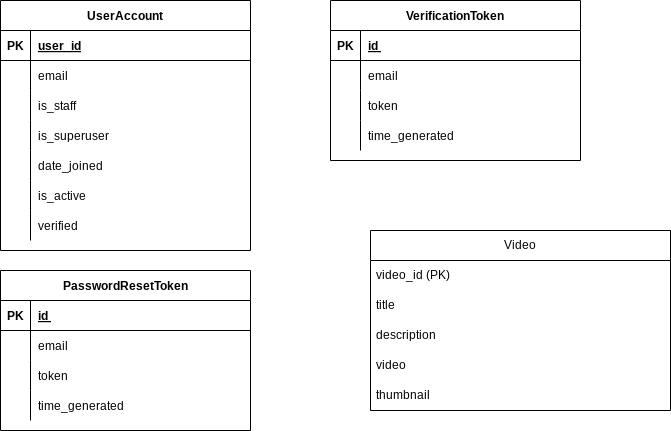

The diagram above was exported from draw.io. Its source (the exported page's mxGraphModel, read from the mxfile embedded in the PNG):
<mxGraphModel dx="1050" dy="557" grid="1" gridSize="10" guides="1" tooltips="1" connect="1" arrows="1" fold="1" page="1" pageScale="1" pageWidth="850" pageHeight="1100" math="0" shadow="0" extFonts="Permanent Marker^https://fonts.googleapis.com/css?family=Permanent+Marker">
  <root>
    <mxCell id="0" />
    <mxCell id="1" parent="0" />
    <mxCell id="C-vyLk0tnHw3VtMMgP7b-2" value="VerificationToken" style="shape=table;startSize=30;container=1;collapsible=1;childLayout=tableLayout;fixedRows=1;rowLines=0;fontStyle=1;align=center;resizeLast=1;" parent="1" vertex="1">
      <mxGeometry x="450" y="120" width="250" height="160" as="geometry" />
    </mxCell>
    <mxCell id="C-vyLk0tnHw3VtMMgP7b-3" value="" style="shape=partialRectangle;collapsible=0;dropTarget=0;pointerEvents=0;fillColor=none;points=[[0,0.5],[1,0.5]];portConstraint=eastwest;top=0;left=0;right=0;bottom=1;" parent="C-vyLk0tnHw3VtMMgP7b-2" vertex="1">
      <mxGeometry y="30" width="250" height="30" as="geometry" />
    </mxCell>
    <mxCell id="C-vyLk0tnHw3VtMMgP7b-4" value="PK" style="shape=partialRectangle;overflow=hidden;connectable=0;fillColor=none;top=0;left=0;bottom=0;right=0;fontStyle=1;" parent="C-vyLk0tnHw3VtMMgP7b-3" vertex="1">
      <mxGeometry width="30" height="30" as="geometry">
        <mxRectangle width="30" height="30" as="alternateBounds" />
      </mxGeometry>
    </mxCell>
    <mxCell id="C-vyLk0tnHw3VtMMgP7b-5" value="id " style="shape=partialRectangle;overflow=hidden;connectable=0;fillColor=none;top=0;left=0;bottom=0;right=0;align=left;spacingLeft=6;fontStyle=5;" parent="C-vyLk0tnHw3VtMMgP7b-3" vertex="1">
      <mxGeometry x="30" width="220" height="30" as="geometry">
        <mxRectangle width="220" height="30" as="alternateBounds" />
      </mxGeometry>
    </mxCell>
    <mxCell id="C-vyLk0tnHw3VtMMgP7b-6" value="" style="shape=partialRectangle;collapsible=0;dropTarget=0;pointerEvents=0;fillColor=none;points=[[0,0.5],[1,0.5]];portConstraint=eastwest;top=0;left=0;right=0;bottom=0;" parent="C-vyLk0tnHw3VtMMgP7b-2" vertex="1">
      <mxGeometry y="60" width="250" height="30" as="geometry" />
    </mxCell>
    <mxCell id="C-vyLk0tnHw3VtMMgP7b-7" value="" style="shape=partialRectangle;overflow=hidden;connectable=0;fillColor=none;top=0;left=0;bottom=0;right=0;" parent="C-vyLk0tnHw3VtMMgP7b-6" vertex="1">
      <mxGeometry width="30" height="30" as="geometry">
        <mxRectangle width="30" height="30" as="alternateBounds" />
      </mxGeometry>
    </mxCell>
    <mxCell id="C-vyLk0tnHw3VtMMgP7b-8" value="email" style="shape=partialRectangle;overflow=hidden;connectable=0;fillColor=none;top=0;left=0;bottom=0;right=0;align=left;spacingLeft=6;" parent="C-vyLk0tnHw3VtMMgP7b-6" vertex="1">
      <mxGeometry x="30" width="220" height="30" as="geometry">
        <mxRectangle width="220" height="30" as="alternateBounds" />
      </mxGeometry>
    </mxCell>
    <mxCell id="C-vyLk0tnHw3VtMMgP7b-9" value="" style="shape=partialRectangle;collapsible=0;dropTarget=0;pointerEvents=0;fillColor=none;points=[[0,0.5],[1,0.5]];portConstraint=eastwest;top=0;left=0;right=0;bottom=0;" parent="C-vyLk0tnHw3VtMMgP7b-2" vertex="1">
      <mxGeometry y="90" width="250" height="30" as="geometry" />
    </mxCell>
    <mxCell id="C-vyLk0tnHw3VtMMgP7b-10" value="" style="shape=partialRectangle;overflow=hidden;connectable=0;fillColor=none;top=0;left=0;bottom=0;right=0;" parent="C-vyLk0tnHw3VtMMgP7b-9" vertex="1">
      <mxGeometry width="30" height="30" as="geometry">
        <mxRectangle width="30" height="30" as="alternateBounds" />
      </mxGeometry>
    </mxCell>
    <mxCell id="C-vyLk0tnHw3VtMMgP7b-11" value="token" style="shape=partialRectangle;overflow=hidden;connectable=0;fillColor=none;top=0;left=0;bottom=0;right=0;align=left;spacingLeft=6;" parent="C-vyLk0tnHw3VtMMgP7b-9" vertex="1">
      <mxGeometry x="30" width="220" height="30" as="geometry">
        <mxRectangle width="220" height="30" as="alternateBounds" />
      </mxGeometry>
    </mxCell>
    <mxCell id="GK1gSmuI2VE64PuS_PpY-31" style="shape=partialRectangle;collapsible=0;dropTarget=0;pointerEvents=0;fillColor=none;points=[[0,0.5],[1,0.5]];portConstraint=eastwest;top=0;left=0;right=0;bottom=0;" vertex="1" parent="C-vyLk0tnHw3VtMMgP7b-2">
      <mxGeometry y="120" width="250" height="30" as="geometry" />
    </mxCell>
    <mxCell id="GK1gSmuI2VE64PuS_PpY-32" style="shape=partialRectangle;overflow=hidden;connectable=0;fillColor=none;top=0;left=0;bottom=0;right=0;" vertex="1" parent="GK1gSmuI2VE64PuS_PpY-31">
      <mxGeometry width="30" height="30" as="geometry">
        <mxRectangle width="30" height="30" as="alternateBounds" />
      </mxGeometry>
    </mxCell>
    <mxCell id="GK1gSmuI2VE64PuS_PpY-33" value="time_generated" style="shape=partialRectangle;overflow=hidden;connectable=0;fillColor=none;top=0;left=0;bottom=0;right=0;align=left;spacingLeft=6;" vertex="1" parent="GK1gSmuI2VE64PuS_PpY-31">
      <mxGeometry x="30" width="220" height="30" as="geometry">
        <mxRectangle width="220" height="30" as="alternateBounds" />
      </mxGeometry>
    </mxCell>
    <mxCell id="C-vyLk0tnHw3VtMMgP7b-23" value="UserAccount" style="shape=table;startSize=30;container=1;collapsible=1;childLayout=tableLayout;fixedRows=1;rowLines=0;fontStyle=1;align=center;resizeLast=1;" parent="1" vertex="1">
      <mxGeometry x="120" y="120" width="250" height="250" as="geometry">
        <mxRectangle x="120" y="120" width="110" height="30" as="alternateBounds" />
      </mxGeometry>
    </mxCell>
    <mxCell id="C-vyLk0tnHw3VtMMgP7b-24" value="" style="shape=partialRectangle;collapsible=0;dropTarget=0;pointerEvents=0;fillColor=none;points=[[0,0.5],[1,0.5]];portConstraint=eastwest;top=0;left=0;right=0;bottom=1;" parent="C-vyLk0tnHw3VtMMgP7b-23" vertex="1">
      <mxGeometry y="30" width="250" height="30" as="geometry" />
    </mxCell>
    <mxCell id="C-vyLk0tnHw3VtMMgP7b-25" value="PK" style="shape=partialRectangle;overflow=hidden;connectable=0;fillColor=none;top=0;left=0;bottom=0;right=0;fontStyle=1;" parent="C-vyLk0tnHw3VtMMgP7b-24" vertex="1">
      <mxGeometry width="30" height="30" as="geometry">
        <mxRectangle width="30" height="30" as="alternateBounds" />
      </mxGeometry>
    </mxCell>
    <mxCell id="C-vyLk0tnHw3VtMMgP7b-26" value="user_id" style="shape=partialRectangle;overflow=hidden;connectable=0;fillColor=none;top=0;left=0;bottom=0;right=0;align=left;spacingLeft=6;fontStyle=5;" parent="C-vyLk0tnHw3VtMMgP7b-24" vertex="1">
      <mxGeometry x="30" width="220" height="30" as="geometry">
        <mxRectangle width="220" height="30" as="alternateBounds" />
      </mxGeometry>
    </mxCell>
    <mxCell id="C-vyLk0tnHw3VtMMgP7b-27" value="" style="shape=partialRectangle;collapsible=0;dropTarget=0;pointerEvents=0;fillColor=none;points=[[0,0.5],[1,0.5]];portConstraint=eastwest;top=0;left=0;right=0;bottom=0;" parent="C-vyLk0tnHw3VtMMgP7b-23" vertex="1">
      <mxGeometry y="60" width="250" height="30" as="geometry" />
    </mxCell>
    <mxCell id="C-vyLk0tnHw3VtMMgP7b-28" value="" style="shape=partialRectangle;overflow=hidden;connectable=0;fillColor=none;top=0;left=0;bottom=0;right=0;" parent="C-vyLk0tnHw3VtMMgP7b-27" vertex="1">
      <mxGeometry width="30" height="30" as="geometry">
        <mxRectangle width="30" height="30" as="alternateBounds" />
      </mxGeometry>
    </mxCell>
    <mxCell id="C-vyLk0tnHw3VtMMgP7b-29" value="email" style="shape=partialRectangle;overflow=hidden;connectable=0;fillColor=none;top=0;left=0;bottom=0;right=0;align=left;spacingLeft=6;" parent="C-vyLk0tnHw3VtMMgP7b-27" vertex="1">
      <mxGeometry x="30" width="220" height="30" as="geometry">
        <mxRectangle width="220" height="30" as="alternateBounds" />
      </mxGeometry>
    </mxCell>
    <mxCell id="GK1gSmuI2VE64PuS_PpY-19" style="shape=partialRectangle;collapsible=0;dropTarget=0;pointerEvents=0;fillColor=none;points=[[0,0.5],[1,0.5]];portConstraint=eastwest;top=0;left=0;right=0;bottom=0;" vertex="1" parent="C-vyLk0tnHw3VtMMgP7b-23">
      <mxGeometry y="90" width="250" height="30" as="geometry" />
    </mxCell>
    <mxCell id="GK1gSmuI2VE64PuS_PpY-20" style="shape=partialRectangle;overflow=hidden;connectable=0;fillColor=none;top=0;left=0;bottom=0;right=0;" vertex="1" parent="GK1gSmuI2VE64PuS_PpY-19">
      <mxGeometry width="30" height="30" as="geometry">
        <mxRectangle width="30" height="30" as="alternateBounds" />
      </mxGeometry>
    </mxCell>
    <mxCell id="GK1gSmuI2VE64PuS_PpY-21" value="is_staff" style="shape=partialRectangle;overflow=hidden;connectable=0;fillColor=none;top=0;left=0;bottom=0;right=0;align=left;spacingLeft=6;" vertex="1" parent="GK1gSmuI2VE64PuS_PpY-19">
      <mxGeometry x="30" width="220" height="30" as="geometry">
        <mxRectangle width="220" height="30" as="alternateBounds" />
      </mxGeometry>
    </mxCell>
    <mxCell id="GK1gSmuI2VE64PuS_PpY-16" style="shape=partialRectangle;collapsible=0;dropTarget=0;pointerEvents=0;fillColor=none;points=[[0,0.5],[1,0.5]];portConstraint=eastwest;top=0;left=0;right=0;bottom=0;" vertex="1" parent="C-vyLk0tnHw3VtMMgP7b-23">
      <mxGeometry y="120" width="250" height="30" as="geometry" />
    </mxCell>
    <mxCell id="GK1gSmuI2VE64PuS_PpY-17" style="shape=partialRectangle;overflow=hidden;connectable=0;fillColor=none;top=0;left=0;bottom=0;right=0;" vertex="1" parent="GK1gSmuI2VE64PuS_PpY-16">
      <mxGeometry width="30" height="30" as="geometry">
        <mxRectangle width="30" height="30" as="alternateBounds" />
      </mxGeometry>
    </mxCell>
    <mxCell id="GK1gSmuI2VE64PuS_PpY-18" value="is_superuser" style="shape=partialRectangle;overflow=hidden;connectable=0;fillColor=none;top=0;left=0;bottom=0;right=0;align=left;spacingLeft=6;" vertex="1" parent="GK1gSmuI2VE64PuS_PpY-16">
      <mxGeometry x="30" width="220" height="30" as="geometry">
        <mxRectangle width="220" height="30" as="alternateBounds" />
      </mxGeometry>
    </mxCell>
    <mxCell id="GK1gSmuI2VE64PuS_PpY-22" style="shape=partialRectangle;collapsible=0;dropTarget=0;pointerEvents=0;fillColor=none;points=[[0,0.5],[1,0.5]];portConstraint=eastwest;top=0;left=0;right=0;bottom=0;" vertex="1" parent="C-vyLk0tnHw3VtMMgP7b-23">
      <mxGeometry y="150" width="250" height="30" as="geometry" />
    </mxCell>
    <mxCell id="GK1gSmuI2VE64PuS_PpY-23" style="shape=partialRectangle;overflow=hidden;connectable=0;fillColor=none;top=0;left=0;bottom=0;right=0;" vertex="1" parent="GK1gSmuI2VE64PuS_PpY-22">
      <mxGeometry width="30" height="30" as="geometry">
        <mxRectangle width="30" height="30" as="alternateBounds" />
      </mxGeometry>
    </mxCell>
    <mxCell id="GK1gSmuI2VE64PuS_PpY-24" value="date_joined" style="shape=partialRectangle;overflow=hidden;connectable=0;fillColor=none;top=0;left=0;bottom=0;right=0;align=left;spacingLeft=6;" vertex="1" parent="GK1gSmuI2VE64PuS_PpY-22">
      <mxGeometry x="30" width="220" height="30" as="geometry">
        <mxRectangle width="220" height="30" as="alternateBounds" />
      </mxGeometry>
    </mxCell>
    <mxCell id="GK1gSmuI2VE64PuS_PpY-25" style="shape=partialRectangle;collapsible=0;dropTarget=0;pointerEvents=0;fillColor=none;points=[[0,0.5],[1,0.5]];portConstraint=eastwest;top=0;left=0;right=0;bottom=0;" vertex="1" parent="C-vyLk0tnHw3VtMMgP7b-23">
      <mxGeometry y="180" width="250" height="30" as="geometry" />
    </mxCell>
    <mxCell id="GK1gSmuI2VE64PuS_PpY-26" style="shape=partialRectangle;overflow=hidden;connectable=0;fillColor=none;top=0;left=0;bottom=0;right=0;" vertex="1" parent="GK1gSmuI2VE64PuS_PpY-25">
      <mxGeometry width="30" height="30" as="geometry">
        <mxRectangle width="30" height="30" as="alternateBounds" />
      </mxGeometry>
    </mxCell>
    <mxCell id="GK1gSmuI2VE64PuS_PpY-27" value="is_active" style="shape=partialRectangle;overflow=hidden;connectable=0;fillColor=none;top=0;left=0;bottom=0;right=0;align=left;spacingLeft=6;" vertex="1" parent="GK1gSmuI2VE64PuS_PpY-25">
      <mxGeometry x="30" width="220" height="30" as="geometry">
        <mxRectangle width="220" height="30" as="alternateBounds" />
      </mxGeometry>
    </mxCell>
    <mxCell id="GK1gSmuI2VE64PuS_PpY-28" style="shape=partialRectangle;collapsible=0;dropTarget=0;pointerEvents=0;fillColor=none;points=[[0,0.5],[1,0.5]];portConstraint=eastwest;top=0;left=0;right=0;bottom=0;" vertex="1" parent="C-vyLk0tnHw3VtMMgP7b-23">
      <mxGeometry y="210" width="250" height="30" as="geometry" />
    </mxCell>
    <mxCell id="GK1gSmuI2VE64PuS_PpY-29" style="shape=partialRectangle;overflow=hidden;connectable=0;fillColor=none;top=0;left=0;bottom=0;right=0;" vertex="1" parent="GK1gSmuI2VE64PuS_PpY-28">
      <mxGeometry width="30" height="30" as="geometry">
        <mxRectangle width="30" height="30" as="alternateBounds" />
      </mxGeometry>
    </mxCell>
    <mxCell id="GK1gSmuI2VE64PuS_PpY-30" value="verified" style="shape=partialRectangle;overflow=hidden;connectable=0;fillColor=none;top=0;left=0;bottom=0;right=0;align=left;spacingLeft=6;" vertex="1" parent="GK1gSmuI2VE64PuS_PpY-28">
      <mxGeometry x="30" width="220" height="30" as="geometry">
        <mxRectangle width="220" height="30" as="alternateBounds" />
      </mxGeometry>
    </mxCell>
    <mxCell id="GK1gSmuI2VE64PuS_PpY-34" value="Video" style="swimlane;fontStyle=0;childLayout=stackLayout;horizontal=1;startSize=30;horizontalStack=0;resizeParent=1;resizeParentMax=0;resizeLast=0;collapsible=1;marginBottom=0;whiteSpace=wrap;html=1;" vertex="1" parent="1">
      <mxGeometry x="490" y="350" width="300" height="180" as="geometry" />
    </mxCell>
    <mxCell id="GK1gSmuI2VE64PuS_PpY-35" value="video_id (PK)" style="text;strokeColor=none;fillColor=none;align=left;verticalAlign=middle;spacingLeft=4;spacingRight=4;overflow=hidden;points=[[0,0.5],[1,0.5]];portConstraint=eastwest;rotatable=0;whiteSpace=wrap;html=1;" vertex="1" parent="GK1gSmuI2VE64PuS_PpY-34">
      <mxGeometry y="30" width="300" height="30" as="geometry" />
    </mxCell>
    <mxCell id="GK1gSmuI2VE64PuS_PpY-36" value="title" style="text;strokeColor=none;fillColor=none;align=left;verticalAlign=middle;spacingLeft=4;spacingRight=4;overflow=hidden;points=[[0,0.5],[1,0.5]];portConstraint=eastwest;rotatable=0;whiteSpace=wrap;html=1;" vertex="1" parent="GK1gSmuI2VE64PuS_PpY-34">
      <mxGeometry y="60" width="300" height="30" as="geometry" />
    </mxCell>
    <mxCell id="GK1gSmuI2VE64PuS_PpY-37" value="description" style="text;strokeColor=none;fillColor=none;align=left;verticalAlign=middle;spacingLeft=4;spacingRight=4;overflow=hidden;points=[[0,0.5],[1,0.5]];portConstraint=eastwest;rotatable=0;whiteSpace=wrap;html=1;" vertex="1" parent="GK1gSmuI2VE64PuS_PpY-34">
      <mxGeometry y="90" width="300" height="30" as="geometry" />
    </mxCell>
    <mxCell id="GK1gSmuI2VE64PuS_PpY-51" value="video" style="text;strokeColor=none;fillColor=none;align=left;verticalAlign=middle;spacingLeft=4;spacingRight=4;overflow=hidden;points=[[0,0.5],[1,0.5]];portConstraint=eastwest;rotatable=0;whiteSpace=wrap;html=1;" vertex="1" parent="GK1gSmuI2VE64PuS_PpY-34">
      <mxGeometry y="120" width="300" height="30" as="geometry" />
    </mxCell>
    <mxCell id="GK1gSmuI2VE64PuS_PpY-52" value="thumbnail" style="text;strokeColor=none;fillColor=none;align=left;verticalAlign=middle;spacingLeft=4;spacingRight=4;overflow=hidden;points=[[0,0.5],[1,0.5]];portConstraint=eastwest;rotatable=0;whiteSpace=wrap;html=1;" vertex="1" parent="GK1gSmuI2VE64PuS_PpY-34">
      <mxGeometry y="150" width="300" height="30" as="geometry" />
    </mxCell>
    <mxCell id="GK1gSmuI2VE64PuS_PpY-38" value="PasswordResetToken" style="shape=table;startSize=30;container=1;collapsible=1;childLayout=tableLayout;fixedRows=1;rowLines=0;fontStyle=1;align=center;resizeLast=1;" vertex="1" parent="1">
      <mxGeometry x="120" y="390" width="250" height="160" as="geometry" />
    </mxCell>
    <mxCell id="GK1gSmuI2VE64PuS_PpY-39" value="" style="shape=partialRectangle;collapsible=0;dropTarget=0;pointerEvents=0;fillColor=none;points=[[0,0.5],[1,0.5]];portConstraint=eastwest;top=0;left=0;right=0;bottom=1;" vertex="1" parent="GK1gSmuI2VE64PuS_PpY-38">
      <mxGeometry y="30" width="250" height="30" as="geometry" />
    </mxCell>
    <mxCell id="GK1gSmuI2VE64PuS_PpY-40" value="PK" style="shape=partialRectangle;overflow=hidden;connectable=0;fillColor=none;top=0;left=0;bottom=0;right=0;fontStyle=1;" vertex="1" parent="GK1gSmuI2VE64PuS_PpY-39">
      <mxGeometry width="30" height="30" as="geometry">
        <mxRectangle width="30" height="30" as="alternateBounds" />
      </mxGeometry>
    </mxCell>
    <mxCell id="GK1gSmuI2VE64PuS_PpY-41" value="id " style="shape=partialRectangle;overflow=hidden;connectable=0;fillColor=none;top=0;left=0;bottom=0;right=0;align=left;spacingLeft=6;fontStyle=5;" vertex="1" parent="GK1gSmuI2VE64PuS_PpY-39">
      <mxGeometry x="30" width="220" height="30" as="geometry">
        <mxRectangle width="220" height="30" as="alternateBounds" />
      </mxGeometry>
    </mxCell>
    <mxCell id="GK1gSmuI2VE64PuS_PpY-42" value="" style="shape=partialRectangle;collapsible=0;dropTarget=0;pointerEvents=0;fillColor=none;points=[[0,0.5],[1,0.5]];portConstraint=eastwest;top=0;left=0;right=0;bottom=0;" vertex="1" parent="GK1gSmuI2VE64PuS_PpY-38">
      <mxGeometry y="60" width="250" height="30" as="geometry" />
    </mxCell>
    <mxCell id="GK1gSmuI2VE64PuS_PpY-43" value="" style="shape=partialRectangle;overflow=hidden;connectable=0;fillColor=none;top=0;left=0;bottom=0;right=0;" vertex="1" parent="GK1gSmuI2VE64PuS_PpY-42">
      <mxGeometry width="30" height="30" as="geometry">
        <mxRectangle width="30" height="30" as="alternateBounds" />
      </mxGeometry>
    </mxCell>
    <mxCell id="GK1gSmuI2VE64PuS_PpY-44" value="email" style="shape=partialRectangle;overflow=hidden;connectable=0;fillColor=none;top=0;left=0;bottom=0;right=0;align=left;spacingLeft=6;" vertex="1" parent="GK1gSmuI2VE64PuS_PpY-42">
      <mxGeometry x="30" width="220" height="30" as="geometry">
        <mxRectangle width="220" height="30" as="alternateBounds" />
      </mxGeometry>
    </mxCell>
    <mxCell id="GK1gSmuI2VE64PuS_PpY-45" value="" style="shape=partialRectangle;collapsible=0;dropTarget=0;pointerEvents=0;fillColor=none;points=[[0,0.5],[1,0.5]];portConstraint=eastwest;top=0;left=0;right=0;bottom=0;" vertex="1" parent="GK1gSmuI2VE64PuS_PpY-38">
      <mxGeometry y="90" width="250" height="30" as="geometry" />
    </mxCell>
    <mxCell id="GK1gSmuI2VE64PuS_PpY-46" value="" style="shape=partialRectangle;overflow=hidden;connectable=0;fillColor=none;top=0;left=0;bottom=0;right=0;" vertex="1" parent="GK1gSmuI2VE64PuS_PpY-45">
      <mxGeometry width="30" height="30" as="geometry">
        <mxRectangle width="30" height="30" as="alternateBounds" />
      </mxGeometry>
    </mxCell>
    <mxCell id="GK1gSmuI2VE64PuS_PpY-47" value="token" style="shape=partialRectangle;overflow=hidden;connectable=0;fillColor=none;top=0;left=0;bottom=0;right=0;align=left;spacingLeft=6;" vertex="1" parent="GK1gSmuI2VE64PuS_PpY-45">
      <mxGeometry x="30" width="220" height="30" as="geometry">
        <mxRectangle width="220" height="30" as="alternateBounds" />
      </mxGeometry>
    </mxCell>
    <mxCell id="GK1gSmuI2VE64PuS_PpY-48" style="shape=partialRectangle;collapsible=0;dropTarget=0;pointerEvents=0;fillColor=none;points=[[0,0.5],[1,0.5]];portConstraint=eastwest;top=0;left=0;right=0;bottom=0;" vertex="1" parent="GK1gSmuI2VE64PuS_PpY-38">
      <mxGeometry y="120" width="250" height="30" as="geometry" />
    </mxCell>
    <mxCell id="GK1gSmuI2VE64PuS_PpY-49" style="shape=partialRectangle;overflow=hidden;connectable=0;fillColor=none;top=0;left=0;bottom=0;right=0;" vertex="1" parent="GK1gSmuI2VE64PuS_PpY-48">
      <mxGeometry width="30" height="30" as="geometry">
        <mxRectangle width="30" height="30" as="alternateBounds" />
      </mxGeometry>
    </mxCell>
    <mxCell id="GK1gSmuI2VE64PuS_PpY-50" value="time_generated" style="shape=partialRectangle;overflow=hidden;connectable=0;fillColor=none;top=0;left=0;bottom=0;right=0;align=left;spacingLeft=6;" vertex="1" parent="GK1gSmuI2VE64PuS_PpY-48">
      <mxGeometry x="30" width="220" height="30" as="geometry">
        <mxRectangle width="220" height="30" as="alternateBounds" />
      </mxGeometry>
    </mxCell>
  </root>
</mxGraphModel>